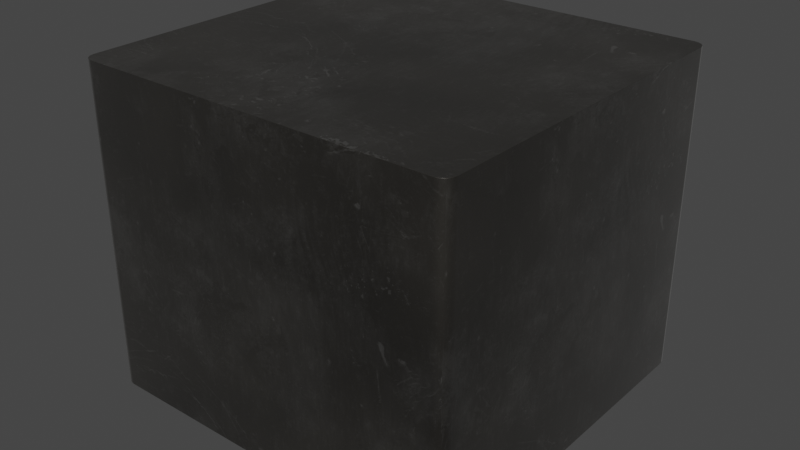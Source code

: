 # Source: L_Abracon_ASPIAIG-Q8080.blend  (saved by Blender 4.1.24; exported with 4.5.12 LTS)
import bpy
from mathutils import Matrix  # noqa: F401  (used for matrix-valued properties, if any)

bpy.ops.wm.read_factory_settings(use_empty=True)
scene = bpy.context.scene
scene.name = 'Scene'

# ---- collections
col_collection = bpy.data.collections.new('Collection'); scene.collection.children.link(col_collection)

# ---- images (referenced by path relative to the original .blend; pixels are not part of the script)
import os
ASSET_DIR = os.environ.get("B2B_ASSET_DIR", "")  # directory of the original .blend (textures are referenced by path, not embedded)
HERE = os.path.dirname(os.path.abspath(__file__))  # packed textures are extracted next to this script under _unpacked/

def load_image(name, relpath, width, height, colorspace="sRGB"):
    """Load a texture the original file referenced (path relative to the .blend, or extracted next to this script)."""
    p = next((c for c in (os.path.join(HERE, relpath), os.path.join(ASSET_DIR, relpath)) if relpath and os.path.exists(c)), "")
    if p:
        img = bpy.data.images.load(p, check_existing=True)
        img.name = name
    else:  # same state as the original file: an image datablock whose file is absent (Cycles renders it pink)
        img = bpy.data.images.new(name, width, height)
        img.source = "FILE"
        img.filepath = "//" + (relpath or name)
    img.colorspace_settings.name = colorspace
    return img
img_dark_brown_metal_roughness2_png_001 = load_image('dark-brown-metal-roughness2.png.001', '_unpacked/dark-brown-metal-roughness2.b15d59e3.png', 2048, 2048, 'sRGB')

# ---- materials (node trees are filled in below, after node groups)
mat_inductor_ceramic_2 = bpy.data.materials.new('inductor_ceramic_2')
mat_inductor_ceramic_2.use_transparent_shadow = False
mat_inductor_ceramic_2.preview_render_type = 'CUBE'
mat_metal_pins = bpy.data.materials.new('metal_pins')
mat_metal_pins.use_transparent_shadow = False
mat_metal_pins.preview_render_type = 'CUBE'

# ---- material node trees
mat_inductor_ceramic_2.use_nodes = True; mat_inductor_ceramic_2.node_tree.nodes.clear()
_N = mat_inductor_ceramic_2.node_tree.nodes; _L = mat_inductor_ceramic_2.node_tree.links
n0 = _N.new('ShaderNodeOutputMaterial'); n0.name = 'Material Output'; n0.location = (1093, 312)
n1 = _N.new('ShaderNodeMixShader'); n1.name = 'Mix Shader'; n1.location = (925, 292)
n1.inputs[0].default_value = 0.475
n2 = _N.new('ShaderNodeTexCoord'); n2.name = 'Texture Coordinate'; n2.location = (-799, 39)
n3 = _N.new('ShaderNodeRGB'); n3.name = 'RGB'; n3.location = (-490, 418)
n3.outputs[0].default_value = (0.08898, 0.08209, 0.07176, 1.0)
n4 = _N.new('ShaderNodeTexImage'); n4.name = 'Image Texture'; n4.location = (-359, 61)
n4.image = img_dark_brown_metal_roughness2_png_001
n5 = _N.new('ShaderNodeMix'); n5.name = 'Mix'; n5.location = (-172, 457)
n5.data_type = 'RGBA'
n5.blend_type = 'VALUE'
n5.inputs[0].default_value = 0.3
n6 = _N.new('ShaderNodeMix'); n6.name = 'Mix.001'; n6.location = (33, 457)
n6.data_type = 'RGBA'
n7 = _N.new('ShaderNodeBsdfPrincipled'); n7.name = 'Principled BSDF'; n7.location = (619, 299)
n7.distribution = 'GGX'
n7.subsurface_method = 'BURLEY'
n7.inputs[1].default_value = 0.9
n7.inputs[2].default_value = 0.493
n7.inputs[3].default_value = 1.45
n7.inputs[13].default_value = 1.0
n7.inputs[20].default_value = 0.35
n7.inputs[24].default_value = 0.1464
n7.inputs[27].default_value = (0.0, 0.0, 0.0, 1.0)
n7.inputs[28].default_value = 1.0
n8 = _N.new('ShaderNodeMapping'); n8.name = 'Mapping'; n8.location = (-579, 163)
n8.vector_type = 'TEXTURE'
n8.inputs[3].default_value = (2.0, 2.0, 2.0)
n9 = _N.new('ShaderNodeTexNoise'); n9.name = 'Noise Texture'; n9.location = (-344, 313)
n9.inputs[2].default_value = 2.5
n9.inputs[4].default_value = 0.3167
n10 = _N.new('ShaderNodeMix'); n10.name = 'Mix.002'; n10.location = (215, 173)
n10.data_type = 'RGBA'
n10.inputs[0].default_value = 0.9
n10.inputs[7].default_value = (1.0, 1.0, 1.0, 1.0)
n11 = _N.new('ShaderNodeMix'); n11.name = 'Mix.003'; n11.location = (388, 166)
n11.data_type = 'RGBA'
n11.inputs[0].default_value = 0.1864
n11.inputs[6].default_value = (1.0, 1.0, 1.0, 1.0)
_L.new(n1.outputs[0], n0.inputs[0])
_L.new(n7.outputs[0], n1.inputs[1])
_L.new(n8.outputs[0], n4.inputs[0])
_L.new(n2.outputs[2], n8.inputs[0])
_L.new(n3.outputs[0], n5.inputs[6])
_L.new(n9.outputs[1], n5.inputs[7])
_L.new(n5.outputs[2], n6.inputs[6])
_L.new(n4.outputs[0], n6.inputs[7])
_L.new(n6.outputs[2], n7.inputs[0])
_L.new(n6.outputs[2], n10.inputs[6])
_L.new(n10.outputs[2], n11.inputs[7])
_L.new(n11.outputs[2], n7.inputs[14])
n0.is_active_output = True
mat_metal_pins.use_nodes = True; mat_metal_pins.node_tree.nodes.clear()
_N = mat_metal_pins.node_tree.nodes; _L = mat_metal_pins.node_tree.links
n0 = _N.new('ShaderNodeMapping'); n0.name = 'Mapping'; n0.location = (-1447, -91)
n0.inputs[3].default_value = (4.8, 1.2, 1.1)
n1 = _N.new('ShaderNodeBsdfPrincipled'); n1.name = 'Principled BSDF'; n1.location = (-560, 254)
n1.distribution = 'GGX'
n1.subsurface_method = 'BURLEY'
n1.inputs[1].default_value = 0.7818
n1.inputs[2].default_value = 0.2886
n1.inputs[3].default_value = 1.45
n1.inputs[13].default_value = 0.0
n1.inputs[27].default_value = (0.0, 0.0, 0.0, 1.0)
n1.inputs[28].default_value = 1.0
n2 = _N.new('ShaderNodeOutputMaterial'); n2.name = 'Material Output.002'; n2.location = (-205, 253)
n2.width = 213
n3 = _N.new('ShaderNodeTexNoise'); n3.name = 'Noise Texture.002'; n3.location = (-1228, -73)
n3.inputs[2].default_value = 0.1
n3.inputs[3].default_value = 7.0
n3.inputs[4].default_value = 0.6
n3.inputs[8].default_value = 0.4
n4 = _N.new('ShaderNodeTexCoord'); n4.name = 'Texture Coordinate'; n4.location = (-1636, -116)
n5 = _N.new('ShaderNodeMix'); n5.name = 'Mix.001'; n5.location = (-921, 45)
n5.data_type = 'RGBA'
n5.inputs[6].default_value = (0.9398, 0.9547, 1.0, 1.0)
n5.inputs[7].default_value = (0.13, 0.1259, 0.1359, 1.0)
n6 = _N.new('ShaderNodeBump'); n6.name = 'Bump.001'; n6.location = (-1001, -227)
n6.inputs[0].default_value = 0.05
n6.inputs[1].default_value = 0.01
n6.inputs[2].default_value = 1.0
_L.new(n1.outputs[0], n2.inputs[0])
_L.new(n3.outputs[0], n6.inputs[3])
_L.new(n0.outputs[0], n3.inputs[0])
_L.new(n3.outputs[0], n5.inputs[0])
_L.new(n4.outputs[3], n0.inputs[0])
_L.new(n5.outputs[2], n1.inputs[0])
_L.new(n6.outputs[0], n1.inputs[5])
n2.is_active_output = True

# ---- world
world_world = bpy.data.worlds.new('World'); scene.world = world_world
world_world.use_nodes = True; world_world.node_tree.nodes.clear()
_N = world_world.node_tree.nodes; _L = world_world.node_tree.links
n0 = _N.new('ShaderNodeOutputWorld'); n0.name = 'World Output'; n0.location = (300, 300)
n1 = _N.new('ShaderNodeBackground'); n1.name = 'Background'; n1.location = (10, 300)
n1.inputs[0].default_value = (0.05088, 0.05088, 0.05088, 1.0)
_L.new(n1.outputs[0], n0.inputs[0])
n0.is_active_output = True
world_world.color = (0.05088, 0.05088, 0.05088)
world_world.use_sun_shadow = False
world_world.sun_shadow_jitter_overblur = 0.0

# ---- meshes
me_shape_9_indexedfaceset = bpy.data.meshes.new('SHAPE_9_IndexedFaceSet')
me_shape_9_indexedfaceset.from_pydata([(3.773, 3.527, 0.0), (1.831, -3.527, 0.0), (1.831, 3.527, 0.0), (3.773, -3.527, 0.0), (-1.831, -3.527, 0.0), (-3.773, 3.527, 0.0), (-3.773, -3.527, 0.0), (-1.831, 3.527, 0.0), (-3.773, 3.527, 0.1895), (-1.831, 3.527, 0.1895), (-3.773, -3.527, 0.1895), (-1.831, -3.527, 0.1895), (1.831, 3.527, 0.1895), (3.773, 3.527, 0.1895), (1.831, -3.527, 0.1895), (3.773, -3.527, 0.1895), (4.17, -4.251, 7.7), (4.449, -3.973, 7.7), (4.277, -4.23, 7.7), (4.367, -4.17, 7.7), (4.427, -4.079, 7.7), (-4.17, 4.251, 7.7), (-4.449, 3.973, 7.7), (-4.277, 4.23, 7.7), (-4.367, 4.17, 7.7), (-4.427, 4.079, 7.7), (4.449, 3.973, 7.7), (4.17, 4.251, 7.7), (4.427, 4.079, 7.7), (4.367, 4.17, 7.7), (4.277, 4.23, 7.7), (-4.449, -3.973, 7.7), (-4.17, -4.251, 7.7), (-4.427, -4.079, 7.7), (-4.367, -4.17, 7.7), (-4.277, -4.23, 7.7), (4.449, -3.973, 0.189), (4.17, -4.251, 0.189), (4.427, -4.079, 0.189), (4.367, -4.17, 0.189), (4.277, -4.23, 0.189), (-4.449, 3.973, 0.189), (-4.17, 4.251, 0.189), (-4.427, 4.079, 0.189), (-4.367, 4.17, 0.189), (-4.277, 4.23, 0.189), (4.17, 4.251, 0.189), (4.449, 3.973, 0.189), (4.277, 4.23, 0.189), (4.367, 4.17, 0.189), (4.427, 4.079, 0.189), (-4.17, -4.251, 0.189), (-4.449, -3.973, 0.189), (-4.277, -4.23, 0.189), (-4.367, -4.17, 0.189), (-4.427, -4.079, 0.189)], [], [(27, 46, 42, 21), (3, 0, 13, 15), (22, 41, 52, 31), (6, 4, 11, 10), (17, 36, 47, 26), (4, 6, 5, 7), (3, 1, 2, 0), (37, 16, 32, 51), (36, 38, 39, 40, 37, 51, 53, 54, 55, 52, 41, 43, 44, 45, 42, 46, 48, 49, 50, 47), (0, 2, 12, 13), (2, 1, 14, 12), (9, 8, 10, 11), (13, 12, 14, 15), (5, 6, 10, 8), (7, 5, 8, 9), (4, 7, 9, 11), (1, 3, 15, 14), (46, 27, 30, 48), (48, 30, 29, 49), (49, 29, 28, 50), (50, 28, 26, 47), (36, 17, 20, 38), (38, 20, 19, 39), (39, 19, 18, 40), (40, 18, 16, 37), (51, 32, 35, 53), (53, 35, 34, 54), (54, 34, 33, 55), (55, 33, 31, 52), (41, 22, 25, 43), (43, 25, 24, 44), (44, 24, 23, 45), (45, 23, 21, 42), (21, 23, 24, 25, 22, 31, 33, 34, 35, 32, 16, 18, 19, 20, 17, 26, 28, 29, 30, 27)])
me_shape_9_indexedfaceset.polygons.foreach_set('use_smooth', [True] * 34)
me_shape_9_indexedfaceset.polygons.foreach_set('material_index', [0, 1, 0, 1, 0, 1, 1, 0, 0, 1, 1, 1, 1, 1, 1, 1, 1, 0, 0, 0, 0, 0, 0, 0, 0, 0, 0, 0, 0, 0, 0, 0, 0, 0])
_k = set([(0, 2), (0, 3), (0, 13), (1, 2), (1, 3), (1, 14), (2, 12), (3, 15), (4, 6), (4, 7), (4, 11), (5, 6), (5, 7), (5, 8), (6, 10), (7, 9), (8, 9), (8, 10), (9, 11), (10, 11), (12, 13), (12, 14), (13, 15), (14, 15), (16, 18), (16, 32), (17, 20), (17, 26), (18, 19), (19, 20), (21, 23), (21, 27), (22, 25), (22, 31), (23, 24), (24, 25), (26, 28), (27, 30), (28, 29), (29, 30), (31, 33), (32, 35), (33, 34), (34, 35), (36, 38), (36, 47), (37, 40), (37, 51), (38, 39), (39, 40), (41, 43), (41, 52), (42, 45), (42, 46), (43, 44), (44, 45), (46, 48), (47, 50), (48, 49), (49, 50), (51, 53), (52, 55), (53, 54), (54, 55)])
me_shape_9_indexedfaceset.attributes.new('sharp_edge', 'BOOLEAN', 'EDGE').data.foreach_set('value', [ (min(e.vertices), max(e.vertices)) in _k for e in me_shape_9_indexedfaceset.edges])
_uv = me_shape_9_indexedfaceset.uv_layers.new(name='UVMap')
_uv.uv.foreach_set('vector', [0.9687, 1.215, 0.9687, 0.3652, 0.0313, 0.3652, 0.0313, 1.215, 0.1035, 0.3447, 0.8965, 0.3447, 0.8965, 0.3653, 0.1035, 0.3653, 0.9466, 1.215, 0.9466, 0.3652, 0.05338, 0.3652, 0.05338, 1.215, 0.07591, 0.3447, 0.2942, 0.3447, 0.2942, 0.3653, 0.07593, 0.3653, 0.05338, 1.215, 0.05338, 0.3652, 0.9466, 0.3652, 0.9466, 1.215, 0.2942, 0.1035, 0.07591, 0.1035, 0.07591, 0.8965, 0.2942, 0.8965, 0.9241, 0.1035, 0.7058, 0.1035, 0.7058, 0.8965, 0.9241, 0.8965, 0.9687, 0.3652, 0.9687, 1.215, 0.0313, 1.215, 0.0313, 0.3652, 1.0, 0.05338, 0.9976, 0.0414, 0.9908, 0.03125, 0.9807, 0.02446, 0.9687, 0.02208, 0.0313, 0.02208, 0.01932, 0.02446, 0.009164, 0.03125, 0.002378, 0.0414, -5.126e-06, 0.05338, -5.126e-06, 0.9466, 0.002378, 0.9586, 0.009164, 0.9688, 0.01932, 0.9755, 0.0313, 0.9779, 0.9687, 0.9779, 0.9807, 0.9755, 0.9908, 0.9688, 0.9976, 0.9586, 1.0, 0.9466, 0.9241, 0.3447, 0.7058, 0.3447, 0.7058, 0.3653, 0.9241, 0.3653, 0.8965, 0.3447, 0.1035, 0.3447, 0.1035, 0.3653, 0.8965, 0.3653, 0.2942, 0.8965, 0.07593, 0.8965, 0.07593, 0.1035, 0.2942, 0.1035, 0.9241, 0.8965, 0.7058, 0.8965, 0.7058, 0.1035, 0.9241, 0.1035, 0.8965, 0.3447, 0.1035, 0.3447, 0.1035, 0.3653, 0.8965, 0.3653, 0.2942, 0.3447, 0.07591, 0.3447, 0.07593, 0.3653, 0.2942, 0.3653, 0.1035, 0.3447, 0.8965, 0.3447, 0.8965, 0.3653, 0.1035, 0.3653, 0.7058, 0.3447, 0.9241, 0.3447, 0.9241, 0.3653, 0.7058, 0.3653, 0.9687, 0.3652, 0.9687, 1.215, 0.9807, 1.215, 0.9807, 0.3652, 0.9807, 0.3652, 0.9807, 1.215, 1.0, 1.215, 1.0, 0.3652, 0.9779, 0.3652, 0.9779, 1.215, 0.9586, 1.215, 0.9586, 0.3652, 0.9586, 0.3652, 0.9586, 1.215, 0.9466, 1.215, 0.9466, 0.3652, 0.05338, 0.3652, 0.05338, 1.215, 0.0414, 1.215, 0.0414, 0.3652, 0.0414, 0.3652, 0.0414, 1.215, 0.02208, 1.215, 0.02208, 0.3652, 1.0, 0.3652, 1.0, 1.215, 0.9807, 1.215, 0.9807, 0.3652, 0.9807, 0.3652, 0.9807, 1.215, 0.9687, 1.215, 0.9687, 0.3652, 0.0313, 0.3652, 0.0313, 1.215, 0.01932, 1.215, 0.01932, 0.3652, 0.01932, 0.3652, 0.01932, 1.215, -5.126e-06, 1.215, -5.126e-06, 0.3652, 0.02208, 0.3652, 0.02208, 1.215, 0.0414, 1.215, 0.0414, 0.3652, 0.0414, 0.3652, 0.0414, 1.215, 0.05338, 1.215, 0.05338, 0.3652, 0.9466, 0.3652, 0.9466, 1.215, 0.9586, 1.215, 0.9586, 0.3652, 0.9586, 0.3652, 0.9586, 1.215, 0.9779, 1.215, 0.9779, 0.3652, -5.126e-06, 0.3652, -5.126e-06, 1.215, 0.01932, 1.215, 0.01932, 0.3652, 0.01932, 0.3652, 0.01932, 1.215, 0.0313, 1.215, 0.0313, 0.3652, 0.0313, 0.9779, 0.01932, 0.9755, 0.009164, 0.9688, 0.002378, 0.9586, -5.126e-06, 0.9466, -5.126e-06, 0.05338, 0.002378, 0.0414, 0.009164, 0.03125, 0.01932, 0.02446, 0.0313, 0.02208, 0.9687, 0.02208, 0.9807, 0.02446, 0.9908, 0.03125, 0.9976, 0.0414, 1.0, 0.05338, 1.0, 0.9466, 0.9976, 0.9586, 0.9908, 0.9688, 0.9807, 0.9755, 0.9687, 0.9779])
me_shape_9_indexedfaceset.materials.append(mat_inductor_ceramic_2)
me_shape_9_indexedfaceset.materials.append(mat_metal_pins)
me_shape_9_indexedfaceset.update()
me_shape_9_indexedfaceset.normals_split_custom_set([tuple(v) for v in zip(*[iter([0.098, 0.9952, 0.0, 0.098, 0.9952, 0.0, -0.098, 0.9952, 0.0, -0.098, 0.9952, 0.0, 1.0, 0.0, -0.0007235, 1.0, 0.0, -0.0007235, 1.0, 0.0, -0.0007235, 1.0, 0.0, -0.0007235, -0.9952, 0.09804, 0.0, -0.9952, 0.09804, 0.0, -0.9952, -0.09804, 0.0, -0.9952, -0.09804, 0.0, 0.0, -1.0, 0.0, 0.0, -1.0, 0.0, 0.0, -1.0, 0.0, 0.0, -1.0, 0.0, 0.9952, -0.09804, 0.0, 0.9952, -0.09804, 0.0, 0.9952, 0.09804, 0.0, 0.9952, 0.09804, 0.0, 0.0, 0.0, -1.0, 0.0, 0.0, -1.0, 0.0, 0.0, -1.0, 0.0, 0.0, -1.0, 0.0, 0.0, -1.0, 0.0, 0.0, -1.0, 0.0, 0.0, -1.0, 0.0, 0.0, -1.0, 0.098, -0.9952, 0.0, 0.098, -0.9952, 0.0, -0.098, -0.9952, 0.0, -0.098, -0.9952, 0.0, -2.465e-11, 0.0, -1.0, -2.465e-11, 0.0, -1.0, -2.465e-11, 0.0, -1.0, -2.465e-11, 0.0, -1.0, -2.465e-11, 0.0, -1.0, -2.465e-11, 0.0, -1.0, -2.465e-11, 0.0, -1.0, -2.465e-11, 0.0, -1.0, -2.465e-11, 0.0, -1.0, -2.465e-11, 0.0, -1.0, -2.465e-11, 0.0, -1.0, -2.465e-11, 0.0, -1.0, -2.465e-11, 0.0, -1.0, -2.465e-11, 0.0, -1.0, -2.465e-11, 0.0, -1.0, -2.465e-11, 0.0, -1.0, -2.465e-11, 0.0, -1.0, -2.465e-11, 0.0, -1.0, -2.465e-11, 0.0, -1.0, -2.465e-11, 0.0, -1.0, 0.0, 1.0, 0.0, 0.0, 1.0, 0.0, 0.0, 1.0, 0.0, 0.0, 1.0, 0.0, -1.0, 0.0, 0.0007235, -1.0, 0.0, 0.0007235, -1.0, 0.0, 0.0007235, -1.0, 0.0, 0.0007235, 0.0, 0.0, 1.0, 0.0, 0.0, 1.0, 0.0, 0.0, 1.0, 0.0, 0.0, 1.0, 0.0, 0.0, 1.0, 0.0, 0.0, 1.0, 0.0, 0.0, 1.0, 0.0, 0.0, 1.0, -1.0, 0.0, 0.0007235, -1.0, 0.0, 0.0007235, -1.0, 0.0, 0.0007235, -1.0, 0.0, 0.0007235, 0.0, 1.0, 0.0, 0.0, 1.0, 0.0, 0.0, 1.0, 0.0, 0.0, 1.0, 0.0, 1.0, 0.0, -0.0007235, 1.0, 0.0, -0.0007235, 1.0, 0.0, -0.0007235, 1.0, 0.0, -0.0007235, 0.0, -1.0, 0.0, 0.0, -1.0, 0.0, 0.0, -1.0, 0.0, 0.0, -1.0, 0.0, 0.098, 0.9952, 0.0, 0.098, 0.9952, 0.0, 0.3826, 0.9239, 0.0, 0.3826, 0.9239, 0.0, 0.3826, 0.9239, 0.0, 0.3826, 0.9239, 0.0, 0.707, 0.7072, 0.0, 0.707, 0.7072, 0.0, 0.707, 0.7072, 0.0, 0.707, 0.7072, 0.0, 0.9239, 0.3827, 0.0, 0.9239, 0.3827, 0.0, 0.9239, 0.3827, 0.0, 0.9239, 0.3827, 0.0, 0.9952, 0.09804, 0.0, 0.9952, 0.09804, 0.0, 0.9952, -0.09804, 0.0, 0.9952, -0.09804, 0.0, 0.9239, -0.3827, 0.0, 0.9239, -0.3827, 0.0, 0.9239, -0.3827, 0.0, 0.9239, -0.3827, 0.0, 0.707, -0.7072, 0.0, 0.707, -0.7072, 0.0, 0.707, -0.7072, 0.0, 0.707, -0.7072, 0.0, 0.3826, -0.9239, 0.0, 0.3826, -0.9239, 0.0, 0.3826, -0.9239, 0.0, 0.3826, -0.9239, 0.0, 0.098, -0.9952, 0.0, 0.098, -0.9952, 0.0, -0.098, -0.9952, 0.0, -0.098, -0.9952, 0.0, -0.3826, -0.9239, 0.0, -0.3826, -0.9239, 0.0, -0.3826, -0.9239, 0.0, -0.3826, -0.9239, 0.0, -0.707, -0.7072, 0.0, -0.707, -0.7072, 0.0, -0.707, -0.7072, 0.0, -0.707, -0.7072, 0.0, -0.9239, -0.3827, 0.0, -0.9239, -0.3827, 0.0, -0.9239, -0.3827, 0.0, -0.9239, -0.3827, 0.0, -0.9952, -0.09804, 0.0, -0.9952, -0.09804, 0.0, -0.9952, 0.09804, 0.0, -0.9952, 0.09804, 0.0, -0.9239, 0.3827, 0.0, -0.9239, 0.3827, 0.0, -0.9239, 0.3827, 0.0, -0.9239, 0.3827, 0.0, -0.707, 0.7072, 0.0, -0.707, 0.7072, 0.0, -0.707, 0.7072, 0.0, -0.707, 0.7072, 0.0, -0.3826, 0.9239, 0.0, -0.3826, 0.9239, 0.0, -0.3826, 0.9239, 0.0, -0.3826, 0.9239, 0.0, -0.098, 0.9952, 0.0, -0.098, 0.9952, 0.0, -1.656e-08, 0.0, 1.0, -1.656e-08, 0.0, 1.0, -1.656e-08, 0.0, 1.0, -1.656e-08, 0.0, 1.0, -1.656e-08, 0.0, 1.0, -1.656e-08, 0.0, 1.0, -1.656e-08, 0.0, 1.0, -1.656e-08, 0.0, 1.0, -1.656e-08, 0.0, 1.0, -1.656e-08, 0.0, 1.0, -1.656e-08, 0.0, 1.0, -1.656e-08, 0.0, 1.0, -1.656e-08, 0.0, 1.0, -1.656e-08, 0.0, 1.0, -1.656e-08, 0.0, 1.0, -1.656e-08, 0.0, 1.0, -1.656e-08, 0.0, 1.0, -1.656e-08, 0.0, 1.0, -1.656e-08, 0.0, 1.0, -1.656e-08, 0.0, 1.0])] * 3)])

# ---- objects
ob_shape_9_indexedfaceset = bpy.data.objects.new('SHAPE_9_IndexedFaceSet', me_shape_9_indexedfaceset)

# ---- transforms, parenting, visibility, modifiers, constraints
ob_shape_9_indexedfaceset.location = (0.0, 0.0, 0.0)
_m = ob_shape_9_indexedfaceset.modifiers.new('Bevel', 'BEVEL')
_m.width = 0.003
_m.width_pct = 0.003
_m.segments = 3

# ---- collection membership
col_collection.objects.link(ob_shape_9_indexedfaceset)

# ---- scene / render settings (as saved in the file)
scene.frame_start = 1; scene.frame_end = 250; scene.frame_set(1)
scene.render.engine = 'BLENDER_EEVEE_NEXT'
scene.cycles.sampling_pattern = 'TABULATED_SOBOL'
scene.cycles.use_light_tree = False
scene.eevee.ray_tracing_options.trace_max_roughness = 0.0
scene.view_settings.view_transform = 'Filmic'
bpy.context.view_layer.update()

# ---- added for rendering (the .blend has no active camera and no usable light): camera, sun
cam_auto = bpy.data.cameras.new('AutoCamera')
cam_auto.lens = 50.0
cam_auto.sensor_width = 36.0
cam_auto.clip_end = 1000.0
ob_auto_camera = bpy.data.objects.new('AutoCamera', cam_auto)
scene.collection.objects.link(ob_auto_camera)
ob_auto_camera.location = (13.4314, -16.1177, 14.5951)
ob_auto_camera.rotation_euler = (1.09748, -7.21219e-08, 0.694738)
scene.camera = ob_auto_camera
light_auto_sun = bpy.data.lights.new('AutoSun', 'SUN')
light_auto_sun.energy = 3.0
light_auto_sun.angle = 0.0523599
ob_auto_sun = bpy.data.objects.new('AutoSun', light_auto_sun)
scene.collection.objects.link(ob_auto_sun)
ob_auto_sun.rotation_euler = (0.872665, 0.174533, 0.523599)
bpy.context.view_layer.update()
